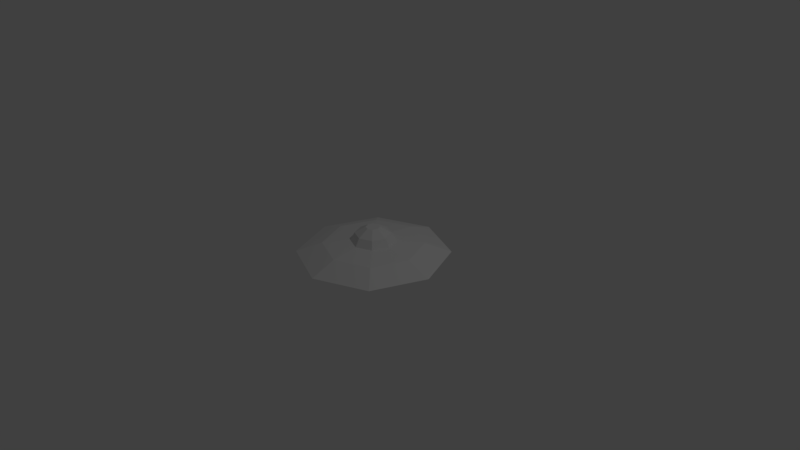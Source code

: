 # Source: Saucer.blend  (saved by Blender 2.77.0; exported with 4.5.12 LTS)
import bpy
from mathutils import Matrix  # noqa: F401  (used for matrix-valued properties, if any)

bpy.ops.wm.read_factory_settings(use_empty=True)
scene = bpy.context.scene
scene.name = 'Scene'

# ---- collections
col_collection_1 = bpy.data.collections.new('Collection 1'); scene.collection.children.link(col_collection_1)

# ---- world
world_world = bpy.data.worlds.new('World'); scene.world = world_world
world_world.color = (0.05088, 0.05088, 0.05088)
world_world.use_sun_shadow = False
world_world.sun_shadow_jitter_overblur = 0.0
world_world.cycles.sampling_method = 'MANUAL'

# ---- cameras
cam_camera = bpy.data.cameras.new('Camera')
cam_camera.clip_end = 100.0
cam_camera.lens = 35.0
cam_camera.sensor_width = 32.0
cam_camera.sensor_height = 18.0
cam_camera.ortho_scale = 7.314
cam_camera.dof.focus_distance = 0.0
cam_camera.dof.aperture_fstop = 128.0

# ---- lights
light_lamp = bpy.data.lights.new('Lamp', 'POINT')
light_lamp.transmission_factor = 0.0
light_lamp.cutoff_distance = 30.0
light_lamp.energy = 100.0
light_lamp.shadow_buffer_clip_start = 1.001
light_lamp.shadow_soft_size = 0.1
light_lamp.shadow_maximum_resolution = 0.006
light_lamp.use_absolute_resolution = True

# ---- meshes
me_cylinder = bpy.data.meshes.new('Cylinder')
me_cylinder.from_pydata([(-3.091e-09, -0.1246, -0.5851), (-2.543e-09, 0.1669, -0.6587), (0.4137, -0.1246, -0.4137), (0.4658, 0.1669, -0.4658), (0.5851, -0.1246, 2.793e-08), (0.6587, 0.1669, 1.896e-08), (0.4137, -0.1246, 0.4137), (0.4658, 0.1669, 0.4658), (-5.424e-08, -0.1246, 0.5851), (-6.013e-08, 0.1669, 0.6587), (-0.4137, -0.1246, 0.4137), (-0.4658, 0.1669, 0.4658), (-0.5851, -0.1246, -4.624e-09), (-0.6587, 0.1669, -1.769e-08), (-0.4137, -0.1246, -0.4137), (-0.4658, 0.1669, -0.4658), (0.0, 0.03982, -1.0), (0.7071, 0.03982, -0.7071), (1.0, 0.03982, 4.197e-08), (0.7071, 0.03982, 0.7071), (-8.742e-08, 0.03982, 1.0), (-0.7071, 0.03982, 0.7071), (-1.0, 0.03982, -1.367e-08), (-0.7071, 0.03982, -0.7071), (0.2104, 0.2083, -0.2104), (-1.976e-08, 0.2083, -0.2975), (0.2975, 0.2083, -3.375e-09), (0.2104, 0.2083, 0.2104), (-4.578e-08, 0.2083, 0.2975), (-0.2104, 0.2083, 0.2104), (-0.2975, 0.2083, -1.993e-08), (-0.2104, 0.2083, -0.2104), (0.06506, 0.3953, -0.06506), (-2.927e-08, 0.3953, -0.092), (0.092, 0.3953, -2.709e-08), (0.06506, 0.3953, 0.06506), (-3.732e-08, 0.3953, 0.092), (-0.06506, 0.3953, 0.06506), (-0.092, 0.3953, -3.221e-08), (-0.06506, 0.3953, -0.06506), (-0.2372, 0.3105, -2.63e-08), (-0.1677, 0.3105, -0.1677), (-4.399e-08, 0.3105, 0.2372), (-0.1677, 0.3105, 0.1677), (0.2372, 0.3105, -1.31e-08), (0.1677, 0.3105, 0.1677), (-2.325e-08, 0.3105, -0.2372), (0.1677, 0.3105, -0.1677)], [], [(16, 1, 3, 17), (17, 3, 5, 18), (18, 5, 7, 19), (19, 7, 9, 20), (20, 9, 11, 21), (21, 11, 13, 22), (9, 7, 27, 28), (22, 13, 15, 23), (23, 15, 1, 16), (0, 2, 4, 6, 8, 10, 12, 14), (14, 23, 16, 0), (12, 22, 23, 14), (10, 21, 22, 12), (8, 20, 21, 10), (6, 19, 20, 8), (4, 18, 19, 6), (2, 17, 18, 4), (0, 16, 17, 2), (41, 40, 38, 39), (15, 13, 30, 31), (5, 3, 24, 26), (11, 9, 28, 29), (1, 15, 31, 25), (3, 1, 25, 24), (7, 5, 26, 27), (13, 11, 29, 30), (32, 33, 39, 38, 37, 36, 35, 34), (43, 42, 36, 37), (45, 44, 34, 35), (47, 46, 33, 32), (46, 41, 39, 33), (40, 43, 37, 38), (42, 45, 35, 36), (44, 47, 32, 34), (26, 24, 47, 44), (28, 27, 45, 42), (30, 29, 43, 40), (25, 31, 41, 46), (24, 25, 46, 47), (27, 26, 44, 45), (29, 28, 42, 43), (31, 30, 40, 41)])
me_cylinder.use_remesh_preserve_volume = False
me_cylinder.use_remesh_preserve_attributes = False
me_cylinder.use_mirror_vertex_groups = False
me_cylinder.update()

# ---- objects
ob_cylinder = bpy.data.objects.new('Cylinder', me_cylinder)
ob_lamp = bpy.data.objects.new('Lamp', light_lamp)
ob_camera = bpy.data.objects.new('Camera', cam_camera)

# ---- transforms, parenting, visibility, modifiers, constraints
ob_cylinder.location = (0.0, 0.0, 0.0)
ob_cylinder.rotation_euler = (1.571, 0.0, 0.0)
ob_cylinder.lineart.crease_threshold = 0.0
ob_lamp.location = (4.076, 1.005, 5.904)
ob_lamp.rotation_euler = (0.6503, 0.05522, 1.866)
ob_lamp.lock_rotations_4d = False
ob_lamp.empty_display_type = 'ARROWS'
ob_lamp.color = (0.0, 0.0, 0.0, 0.0)
ob_lamp.lineart.crease_threshold = 0.0
ob_camera.location = (7.481, -6.508, 5.344)
ob_camera.rotation_euler = (1.109, 0.01082, 0.8149)
ob_camera.lock_rotations_4d = False
ob_camera.empty_display_type = 'ARROWS'
ob_camera.color = (0.0, 0.0, 0.0, 0.0)
ob_camera.display_type = 'WIRE'
ob_camera.lineart.crease_threshold = 0.0

# ---- collection membership
col_collection_1.objects.link(ob_cylinder)
col_collection_1.objects.link(ob_lamp)
col_collection_1.objects.link(ob_camera)

# ---- scene / render settings (as saved in the file)
scene.camera = ob_camera
scene.frame_start = 1; scene.frame_end = 250; scene.frame_set(1)
scene.render.engine = 'BLENDER_EEVEE_NEXT'
scene.render.resolution_percentage = 50
scene.render.dither_intensity = 0.0
scene.cycles.use_denoising = False
scene.cycles.samples = 128
scene.cycles.sampling_pattern = 'TABULATED_SOBOL'
scene.cycles.light_sampling_threshold = 0.0
scene.cycles.use_adaptive_sampling = False
scene.cycles.use_light_tree = False
scene.cycles.blur_glossy = 0.0
scene.cycles.sample_clamp_indirect = 0.0
scene.view_settings.view_transform = 'Standard'
bpy.context.view_layer.update()
